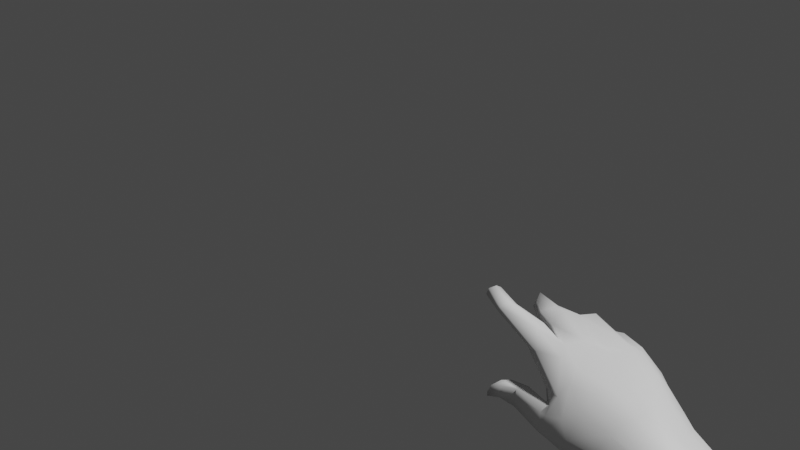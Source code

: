 # Source: hand_cast.blend  (saved by Blender 2.80.51; exported with 4.5.12 LTS)
import bpy
from mathutils import Matrix  # noqa: F401  (used for matrix-valued properties, if any)

bpy.ops.wm.read_factory_settings(use_empty=True)
scene = bpy.context.scene
scene.name = 'Scene'

# ---- collections
col_collection = bpy.data.collections.new('Collection'); scene.collection.children.link(col_collection)

# ---- materials (node trees are filled in below, after node groups)
mat_material = bpy.data.materials.new('Material')
mat_material.alpha_threshold = 0.0
mat_material.use_transparent_shadow = False
mat_material.roughness = 0.5
mat_material.line_color = (0.0, 0.0, 0.0, 1.0)

# ---- material node trees
mat_material.use_nodes = True; mat_material.node_tree.nodes.clear()
_N = mat_material.node_tree.nodes; _L = mat_material.node_tree.links
n0 = _N.new('ShaderNodeOutputMaterial'); n0.name = 'Material Output'; n0.location = (300, 300)
n1 = _N.new('ShaderNodeBsdfPrincipled'); n1.name = 'Principled BSDF'; n1.location = (10, 300)
n1.distribution = 'GGX'
n1.subsurface_method = 'BURLEY'
n1.inputs[3].default_value = 1.45
_L.new(n1.outputs[0], n0.inputs[0])
n0.is_active_output = True

# ---- world
world_world = bpy.data.worlds.new('World'); scene.world = world_world
world_world.use_nodes = True; world_world.node_tree.nodes.clear()
_N = world_world.node_tree.nodes; _L = world_world.node_tree.links
n0 = _N.new('ShaderNodeOutputWorld'); n0.name = 'World Output'; n0.location = (300, 300)
n1 = _N.new('ShaderNodeBackground'); n1.name = 'Background'; n1.location = (10, 300)
n1.inputs[0].default_value = (0.05088, 0.05088, 0.05088, 1.0)
_L.new(n1.outputs[0], n0.inputs[0])
n0.is_active_output = True
world_world.color = (0.05088, 0.05088, 0.05088)
world_world.use_sun_shadow = False
world_world.sun_shadow_jitter_overblur = 0.0

# ---- cameras
cam_camera = bpy.data.cameras.new('Camera')
cam_camera.clip_end = 100.0
cam_camera.lens = 38.6
cam_camera.ortho_scale = 7.314
cam_camera.lens_unit = 'FOV'
cam_camera.dof.focus_distance = 0.0
cam_camera.dof.aperture_fstop = 128.0

# ---- meshes
me_cube = bpy.data.meshes.new('Cube')
me_cube.from_pydata([(-0.3282, -0.6645, -0.8544), (-0.1963, -0.6192, 0.5904), (0.7025, -0.1915, 0.09836), (0.3966, -0.5269, -0.9223), (0.5892, -0.2457, -0.4797), (-0.7754, -0.392, -0.2757), (-0.5983, -0.5201, 0.1438), (-0.557, -0.5135, -0.8293), (0.5069, -0.3807, -0.6853), (-0.6376, -0.1041, -4.501), (-0.6468, -0.444, -0.5697), (0.6654, -0.112, -4.51), (-0.3351, -0.7094, -0.1147), (-0.4372, -0.1935, -4.876), (-0.3046, -0.6892, -0.5054), (-0.5338, -0.1397, -0.8098), (-0.4372, 0.6366, -4.584), (-0.281, -0.2378, -0.8144), (-0.2778, -0.06471, -0.5465), (-0.2853, -0.02904, -0.1805), (0.5371, 0.1004, -0.4351), (-0.2407, -0.3785, 0.5898), (-0.6375, 0.33, -4.349), (0.4264, -0.1137, -0.9007), (-0.5022, -0.3751, 0.4912), (-0.7786, -0.06998, -0.2633), (0.4866, -0.03589, -0.6728), (0.5848, 0.01059, 0.1352), (-0.6453, -0.1179, -0.5685), (0.6653, 0.3326, -4.354), (-0.2246, -0.6282, 0.9249), (-0.4961, -0.5874, 0.6884), (-0.3027, -0.4695, 0.9214), (-0.4817, -0.4699, 0.8995), (0.6771, -0.06011, 0.3285), (-0.1146, -0.5146, 0.9041), (0.5246, 0.1038, 0.302), (-0.08348, -0.3523, 0.8762), (0.5182, 0.1217, 0.4769), (-0.05727, -0.3649, 1.165), (0.4263, 0.1727, 0.4058), (-0.08325, -0.254, 1.058), (0.3314, 0.257, 0.5922), (-0.003585, -0.3177, 1.325), (0.2928, 0.2791, 0.546), (-0.04011, -0.2124, 1.201), (-0.3152, -0.5531, 1.328), (-0.529, -0.6331, 1.361), (-0.3686, -0.4437, 1.328), (-0.531, -0.5117, 1.376), (-0.3388, -0.5577, 1.61), (-0.4781, -0.59, 1.658), (-0.3679, -0.464, 1.528), (-0.529, -0.5096, 1.58), (-0.861, -0.2565, -0.02341), (-0.6912, -0.3946, 0.1489), (-0.8452, -0.04719, -0.0403), (-0.6483, -0.1075, 0.1825), (-0.8477, -0.06989, 0.5338), (-0.6892, -0.2069, 0.514), (-0.8146, 0.08519, 0.4409), (-0.6876, 0.02924, 0.5239), (-1.047, 0.05782, 0.808), (-0.8692, -0.07307, 0.7926), (-0.987, 0.171, 0.7429), (-0.8094, 0.04008, 0.7275), (-0.7173, -0.4932, -0.08196), (0.6706, -0.2562, -0.1707), (-0.2756, -0.6747, 0.2444), (0.5482, 0.04778, -0.116), (-0.5774, -0.06084, 0.04362), (-0.2775, -0.1216, 0.09658), (-0.7892, -0.3486, 0.08494), (-0.7253, -0.04675, 0.02734), (-0.8163, -0.1528, 0.5809), (-0.687, 0.03352, 0.4264), (-0.9849, -0.01729, 0.8224), (-0.9003, 0.1252, 0.7651), (0.02567, -0.717, -0.5472), (0.06496, -0.6976, -0.1701), (-0.05612, -0.71, -0.8869), (0.1552, -0.5529, 0.3778), (0.1554, -0.2256, -4.902), (0.0848, -0.07176, -0.5633), (0.1554, 0.6687, -4.587), (0.006937, -0.255, -0.8457), (0.06043, -0.1117, -0.2448), (0.201, -0.2435, 0.3685), (0.2765, -0.4307, 0.8585), (0.2425, -0.2644, 0.7881), (0.2938, -0.2052, 0.8956), (0.1814, -0.1071, 0.8423), (0.2089, -0.08831, 0.9278), (0.1398, -0.0001241, 0.866), (0.09382, -0.1552, 0.005279), (0.1739, -0.6546, 0.1944), (0.1958, -0.6521, -0.9123), (0.6018, -0.1425, -4.872), (0.6018, 0.5856, -4.616), (0.2691, -0.1835, -0.8952), (0.5401, -0.5069, 0.08355), (0.3176, -0.6411, -0.5785), (0.4277, -0.6251, -0.2516), (0.5368, -0.3932, 0.2478), (0.3405, -0.03148, -0.6358), (0.3518, 0.06092, -0.3319), (0.4517, -0.0848, 0.2369), (0.5665, -0.1908, 0.5793), (0.4424, -0.1327, 0.5037), (0.3903, -0.01442, 0.6263), (0.3022, 0.03988, 0.5446), (0.2361, 0.1389, 0.6862), (0.1901, 0.1491, 0.6004), (0.3473, 0.003872, -0.04887), (-0.6003, -0.1027, -4.844), (-0.3441, -0.6939, 0.442), (-0.3944, -0.6178, -0.8081), (-0.5301, -0.6419, -0.1369), (-0.4229, -0.5852, -0.4998), (-0.4064, -0.1023, -0.5165), (-0.3559, -0.2104, -0.7755), (-0.5705, 0.02471, -0.2111), (-0.3288, -0.3955, 0.4841), (-0.6003, 0.5458, -4.616), (-0.3375, -0.6463, 0.8832), (-0.3733, -0.462, 0.905), (-0.4179, -0.6547, 1.351), (-0.4589, -0.4763, 1.363), (-0.3871, -0.6008, 1.637), (-0.4554, -0.4816, 1.57), (-0.4112, -0.1145, 0.09482), (-0.4192, -0.6028, 0.1577), (-0.1197, -0.7241, -0.5393), (-0.1225, -0.7043, -0.1467), (0.00865, -0.6682, 0.4759), (-0.06382, -0.05197, -0.5586), (-0.101, -0.1225, -0.263), (0.01843, -0.3017, 0.4962), (0.08716, -0.5588, 0.9737), (0.09085, -0.2966, 0.8287), (0.1504, -0.3863, 1.117), (0.06293, -0.1657, 0.9021), (0.1149, -0.3104, 1.407), (0.02338, -0.1267, 1.111), (-0.06175, -0.1657, 0.01256), (-0.1726, -0.7105, -0.8863), (-0.143, -0.2256, -4.902), (-0.143, 0.6687, -4.587), (-0.116, -0.2635, -0.8385), (-0.02626, -0.6835, 0.2296), (0.1668, -0.7027, -0.5603), (0.253, -0.6768, -0.2025), (0.407, -0.5674, 0.3242), (0.2187, -0.03225, -0.593), (0.2039, -0.08318, -0.3112), (0.3428, -0.1828, 0.3133), (0.4691, -0.3757, 0.794), (0.3571, -0.1725, 0.6032), (0.4432, -0.1871, 0.9125), (0.286, -0.04194, 0.7041), (0.2949, 0.002556, 0.9074), (0.1581, 0.116, 0.7917), (0.2232, -0.1153, -0.02339), (0.06398, -0.7006, -0.8956), (0.4278, -0.1989, -4.892), (0.4278, 0.642, -4.596), (0.141, -0.2273, -0.8697), (0.3667, -0.5939, 0.1398), (0.3012, -0.5901, -0.922), (0.6825, -0.09144, -4.854), (0.6825, 0.5346, -4.634), (0.3477, -0.1466, -0.9041), (0.6087, -0.3804, -0.04604), (0.4122, -0.5121, -0.644), (0.5304, -0.4576, -0.3762), (0.6618, -0.3287, 0.1734), (0.4156, -0.03303, -0.6541), (0.4504, 0.07908, -0.3804), (0.54, -0.06884, 0.1926), (0.6804, -0.1664, 0.4833), (0.4765, 0.01001, 0.3844), (0.5688, -0.01713, 0.6017), (0.37, 0.1054, 0.4748), (0.3181, 0.1852, 0.7091), (0.2012, 0.2451, 0.6106), (0.445, 0.02246, -0.08546), (0.691, 0.2348, -4.794), (-0.2822, 0.3075, -4.863), (0.5256, -0.2035, -0.7113), (0.4372, -0.3287, -0.9512), (-0.6662, 0.2348, -4.78), (0.6956, -0.07076, 0.1203), (0.5835, -0.08773, -0.4905), (-0.5639, -0.3359, -0.8597), (-0.6682, -0.2851, -0.5958), (-0.612, -0.418, 0.291), (-0.2122, -0.4913, 0.6912), (-0.8383, -0.1952, -0.2871), (-0.5106, -0.5204, 0.8226), (-0.2253, -0.5356, 0.9532), (0.6215, 0.05669, 0.2929), (-0.1387, -0.4174, 0.903), (0.467, 0.2003, 0.4325), (-0.1089, -0.3034, 1.152), (0.297, 0.3284, 0.5743), (-0.05103, -0.2661, 1.318), (-0.5561, -0.5705, 1.342), (-0.3256, -0.5023, 1.404), (-0.5271, -0.5337, 1.64), (-0.3536, -0.4902, 1.593), (-0.6363, -0.3197, 0.2167), (-0.8872, -0.1562, -0.02859), (-0.7117, -0.05668, 0.5671), (-0.9032, 0.032, 0.4781), (-0.8311, -0.02178, 0.7735), (-1.063, 0.1312, 0.7886), (-0.928, 0.0399, 0.8376), (0.6306, -0.0955, -0.1738), (0.1729, -0.02125, 0.9035), (0.1186, 0.3075, -4.863), (0.1895, 0.1841, 0.6873), (0.4902, 0.3075, -4.863), (-0.4195, -0.5239, 1.661), (-0.5581, 0.3075, -4.863), (-0.07162, 0.3075, -4.863), (0.1227, -0.1906, 1.242), (0.3093, 0.3075, -4.863), (0.2192, 0.104, 0.8784), (0.2361, 0.283, 0.6795), (0.6394, 0.3075, -4.863), (-0.6963, -0.3575, 0.1834), (-0.6585, -0.09004, 0.2103), (-0.8682, -0.2259, 0.07329), (-0.8653, -0.02994, 0.04462), (-0.7401, -0.03581, 0.07769), (-0.8012, -0.3147, 0.1599), (-0.9034, -0.1312, 0.06513), (-0.656, -0.2668, 0.2438), (-0.8947, 0.1439, 0.6557), (-0.9435, 0.01775, 0.7257), (-0.7411, 0.03303, 0.6721), (-0.7725, -0.1074, 0.7164), (-0.907, -0.0664, 0.7358), (-0.7998, 0.09834, 0.6727), (-0.7629, -0.03808, 0.717), (-0.9661, 0.09458, 0.6852)], [], [(135, 18, 19, 136), (131, 115, 6, 66), (148, 147, 16, 17), (149, 134, 1, 68), (132, 133, 12, 14), (145, 132, 14, 0), (145, 0, 13, 146), (118, 117, 5, 10), (116, 118, 10, 7), (116, 7, 9, 114), (119, 28, 25, 121), (144, 71, 21, 137), (148, 17, 18, 135), (130, 70, 24, 122), (120, 15, 28, 119), (120, 123, 22, 15), (229, 170, 29, 186), (189, 23, 26, 188), (186, 29, 23, 189), (223, 123, 16, 187), (217, 69, 27, 191), (194, 28, 15, 193), (188, 26, 20, 192), (195, 198, 33, 24), (197, 25, 28, 194), (197, 211, 56, 25), (191, 200, 34, 2), (193, 15, 22, 190), (196, 199, 30, 1), (115, 124, 31, 6), (122, 125, 32, 21), (198, 206, 49, 33), (200, 202, 38, 34), (134, 138, 35, 1), (196, 201, 37, 21), (178, 180, 36, 27), (140, 142, 43, 39), (138, 140, 39, 35), (201, 203, 41, 37), (180, 182, 40, 36), (225, 143, 45, 205), (203, 205, 45, 41), (182, 184, 44, 40), (202, 204, 42, 38), (126, 128, 51, 47), (124, 126, 47, 31), (199, 207, 46, 30), (125, 127, 48, 32), (222, 209, 52, 129), (207, 209, 50, 46), (127, 129, 52, 48), (206, 208, 53, 49), (237, 212, 59, 230), (195, 210, 55, 6), (66, 72, 54, 5), (70, 73, 57, 24), (245, 215, 64, 238), (235, 74, 58, 232), (236, 213, 60, 233), (234, 75, 61, 231), (216, 77, 64, 215), (243, 77, 65, 240), (244, 214, 63, 241), (242, 76, 62, 239), (241, 63, 76, 242), (238, 64, 77, 243), (214, 65, 77, 216), (233, 60, 75, 234), (230, 59, 74, 235), (25, 56, 73, 70), (6, 55, 72, 66), (192, 20, 69, 217), (121, 25, 70, 130), (136, 19, 71, 144), (133, 149, 68, 12), (117, 131, 66, 5), (151, 167, 95, 79), (154, 86, 94, 162), (141, 143, 93, 91), (227, 161, 93, 218), (139, 141, 91, 89), (156, 158, 90, 88), (158, 160, 92, 90), (137, 139, 89, 87), (152, 156, 88, 81), (224, 147, 84, 219), (166, 85, 83, 153), (162, 94, 87, 155), (163, 80, 82, 164), (163, 150, 78, 80), (150, 151, 79, 78), (167, 152, 81, 95), (166, 165, 84, 85), (153, 83, 86, 154), (176, 104, 105, 177), (171, 170, 98, 99), (172, 175, 103, 100), (173, 174, 102, 101), (168, 173, 101, 96), (168, 96, 97, 169), (185, 113, 106, 178), (171, 99, 104, 176), (175, 179, 107, 103), (181, 183, 111, 109), (179, 181, 109, 107), (228, 184, 112, 220), (177, 105, 113, 185), (174, 172, 100, 102), (159, 161, 112, 110), (157, 159, 110, 108), (155, 157, 108, 106), (226, 165, 98, 221), (12, 68, 131, 117), (19, 121, 130, 71), (49, 53, 129, 127), (208, 222, 129, 53), (33, 49, 127, 125), (30, 46, 126, 124), (46, 50, 128, 126), (24, 33, 125, 122), (1, 30, 124, 115), (190, 22, 123, 223), (17, 16, 123, 120), (17, 120, 119, 18), (71, 130, 122, 21), (18, 119, 121, 19), (0, 116, 114, 13), (0, 14, 118, 116), (14, 12, 117, 118), (68, 1, 115, 131), (187, 16, 147, 224), (21, 37, 139, 137), (37, 41, 141, 139), (41, 45, 143, 141), (79, 95, 149, 133), (86, 136, 144, 94), (218, 93, 143, 225), (88, 90, 140, 138), (90, 92, 142, 140), (81, 88, 138, 134), (85, 148, 135, 83), (94, 144, 137, 87), (80, 145, 146, 82), (80, 78, 132, 145), (78, 79, 133, 132), (95, 81, 134, 149), (85, 84, 147, 148), (83, 135, 136, 86), (219, 84, 165, 226), (87, 89, 157, 155), (89, 91, 159, 157), (91, 93, 161, 159), (104, 153, 154, 105), (99, 98, 165, 166), (100, 103, 152, 167), (101, 102, 151, 150), (96, 101, 150, 163), (96, 163, 164, 97), (113, 162, 155, 106), (99, 166, 153, 104), (103, 107, 156, 152), (109, 111, 160, 158), (107, 109, 158, 156), (220, 112, 161, 227), (105, 154, 162, 113), (102, 100, 167, 151), (4, 67, 172, 174), (20, 177, 185, 69), (204, 44, 184, 228), (34, 38, 181, 179), (38, 42, 183, 181), (2, 34, 179, 175), (23, 171, 176, 26), (69, 185, 178, 27), (3, 168, 169, 11), (3, 8, 173, 168), (8, 4, 174, 173), (67, 2, 175, 172), (23, 29, 170, 171), (26, 176, 177, 20), (110, 112, 184, 182), (108, 110, 182, 180), (106, 108, 180, 178), (221, 98, 170, 229), (97, 221, 229, 169), (42, 204, 228, 183), (111, 220, 227, 160), (82, 219, 226, 164), (92, 218, 225, 142), (13, 187, 224, 146), (9, 190, 223, 114), (51, 128, 222, 208), (164, 226, 221, 97), (183, 228, 220, 111), (146, 224, 219, 82), (160, 227, 218, 92), (4, 192, 217, 67), (63, 214, 216, 76), (240, 65, 214, 244), (76, 216, 215, 62), (232, 58, 213, 236), (239, 62, 215, 245), (24, 57, 210, 195), (231, 61, 212, 237), (47, 51, 208, 206), (48, 52, 209, 207), (128, 50, 209, 222), (32, 48, 207, 199), (40, 44, 204, 202), (39, 43, 205, 203), (142, 225, 205, 43), (35, 39, 203, 201), (1, 35, 201, 196), (36, 40, 202, 200), (31, 47, 206, 198), (21, 32, 199, 196), (7, 193, 190, 9), (27, 36, 200, 191), (5, 54, 211, 197), (5, 197, 194, 10), (6, 31, 198, 195), (8, 188, 192, 4), (10, 194, 193, 7), (67, 217, 191, 2), (114, 223, 187, 13), (11, 186, 189, 3), (3, 189, 188, 8), (169, 229, 186, 11), (57, 231, 237, 210), (54, 232, 236, 211), (55, 230, 235, 72), (56, 233, 234, 73), (73, 234, 231, 57), (211, 236, 233, 56), (72, 235, 232, 54), (210, 237, 230, 55), (58, 239, 245, 213), (61, 240, 244, 212), (60, 238, 243, 75), (59, 241, 242, 74), (74, 242, 239, 58), (212, 244, 241, 59), (75, 243, 240, 61), (213, 245, 238, 60)])
me_cube.polygons.foreach_set('use_smooth', [True] * 244)
_uv = me_cube.uv_layers.new(name='UVMap')
_uv.uv.foreach_set('vector', [0.2191, 0.2743, 0.2191, 0.3034, 0.2856, 0.3034, 0.2856, 0.2743, 0.3482, 0.3488, 0.4109, 0.3488, 0.4109, 0.3942, 0.3482, 0.3942, 0.1609, 0.2743, 0.1609, 0.2743, 0.1609, 0.3034, 0.1609, 0.3034, 0.3482, 0.2743, 0.4109, 0.2743, 0.4109, 0.3034, 0.3482, 0.3034, 0.2191, 0.2743, 0.2856, 0.2743, 0.2856, 0.3034, 0.2191, 0.3034, 0.1609, 0.2743, 0.2191, 0.2743, 0.2191, 0.3034, 0.1609, 0.3034, 0.1609, 0.2743, 0.1609, 0.3034, 0.1609, 0.3034, 0.1609, 0.2743, 0.2191, 0.3488, 0.2856, 0.3488, 0.2856, 0.3942, 0.2191, 0.3942, 0.1609, 0.3488, 0.2191, 0.3488, 0.2191, 0.3942, 0.1609, 0.3942, 0.1609, 0.3488, 0.1609, 0.3942, 0.1609, 0.3942, 0.1609, 0.3488, 0.2191, 0.3488, 0.2191, 0.3942, 0.2856, 0.3942, 0.2856, 0.3488, 0.3482, 0.2743, 0.3482, 0.3034, 0.4109, 0.3034, 0.4109, 0.2743, 0.1609, 0.2743, 0.1609, 0.3034, 0.2191, 0.3034, 0.2191, 0.2743, 0.3482, 0.3488, 0.3482, 0.3942, 0.4109, 0.3942, 0.4109, 0.3488, 0.1609, 0.3488, 0.1609, 0.3942, 0.2191, 0.3942, 0.2191, 0.3488, 0.1609, 0.3488, 0.1609, 0.3488, 0.1609, 0.3942, 0.1609, 0.3942, 0.1609, 0.1655, 0.1609, 0.1655, 0.1609, 0.1442, 0.1609, 0.1442, 0.1609, 0.1442, 0.1609, 0.1442, 0.2191, 0.1442, 0.2191, 0.1442, 0.1609, 0.1442, 0.1609, 0.1442, 0.1609, 0.1442, 0.1609, 0.1442, 0.1609, 0.3488, 0.1609, 0.3488, 0.1609, 0.3034, 0.1609, 0.3034, 0.3482, 0.1442, 0.3482, 0.1442, 0.4109, 0.1442, 0.4109, 0.1442, 0.2191, 0.3942, 0.2191, 0.3942, 0.1609, 0.3942, 0.1609, 0.3942, 0.2191, 0.1442, 0.2191, 0.1442, 0.2856, 0.1442, 0.2856, 0.1442, 0.4109, 0.3942, 0.4109, 0.3942, 0.4109, 0.3942, 0.4109, 0.3942, 0.2856, 0.3942, 0.2856, 0.3942, 0.2191, 0.3942, 0.2191, 0.3942, 0.2856, 0.3942, 0.2856, 0.3942, 0.2856, 0.3942, 0.2856, 0.3942, 0.4109, 0.1442, 0.4109, 0.1442, 0.4109, 0.1442, 0.4109, 0.1442, 0.1609, 0.3942, 0.1609, 0.3942, 0.1609, 0.3942, 0.1609, 0.3942, 0.4109, 0.3034, 0.4109, 0.3034, 0.4109, 0.3034, 0.4109, 0.3034, 0.4109, 0.3488, 0.4109, 0.3488, 0.4109, 0.3942, 0.4109, 0.3942, 0.4109, 0.3488, 0.4109, 0.3488, 0.4109, 0.3034, 0.4109, 0.3034, 0.4109, 0.3942, 0.4109, 0.3942, 0.4109, 0.3942, 0.4109, 0.3942, 0.4109, 0.1442, 0.4109, 0.1442, 0.4109, 0.1442, 0.4109, 0.1442, 0.4109, 0.2743, 0.4109, 0.2743, 0.4109, 0.3034, 0.4109, 0.3034, 0.4109, 0.3034, 0.4109, 0.3034, 0.4109, 0.3034, 0.4109, 0.3034, 0.4109, 0.1655, 0.4109, 0.1655, 0.4109, 0.1442, 0.4109, 0.1442, 0.4109, 0.2743, 0.4109, 0.2743, 0.4109, 0.3034, 0.4109, 0.3034, 0.4109, 0.2743, 0.4109, 0.2743, 0.4109, 0.3034, 0.4109, 0.3034, 0.4109, 0.3034, 0.4109, 0.3034, 0.4109, 0.3034, 0.4109, 0.3034, 0.4109, 0.1655, 0.4109, 0.1655, 0.4109, 0.1442, 0.4109, 0.1442, 0.4109, 0.2743, 0.4109, 0.2743, 0.4109, 0.3034, 0.4109, 0.3034, 0.4109, 0.3034, 0.4109, 0.3034, 0.4109, 0.3034, 0.4109, 0.3034, 0.4109, 0.1655, 0.4109, 0.1655, 0.4109, 0.1442, 0.4109, 0.1442, 0.4109, 0.1442, 0.4109, 0.1442, 0.4109, 0.1442, 0.4109, 0.1442, 0.4109, 0.3488, 0.4109, 0.3488, 0.4109, 0.3942, 0.4109, 0.3942, 0.4109, 0.3488, 0.4109, 0.3488, 0.4109, 0.3942, 0.4109, 0.3942, 0.4109, 0.3034, 0.4109, 0.3034, 0.4109, 0.3034, 0.4109, 0.3034, 0.4109, 0.3488, 0.4109, 0.3488, 0.4109, 0.3034, 0.4109, 0.3034, 0.4109, 0.3488, 0.4109, 0.3034, 0.4109, 0.3034, 0.4109, 0.3488, 0.4109, 0.3034, 0.4109, 0.3034, 0.4109, 0.3034, 0.4109, 0.3034, 0.4109, 0.3488, 0.4109, 0.3488, 0.4109, 0.3034, 0.4109, 0.3034, 0.4109, 0.3942, 0.4109, 0.3942, 0.4109, 0.3942, 0.4109, 0.3942, 0.4109, 0.3942, 0.4109, 0.3942, 0.4109, 0.3942, 0.4109, 0.3942, 0.4109, 0.3942, 0.4109, 0.3942, 0.4109, 0.3942, 0.4109, 0.3942, 0.3482, 0.3942, 0.3482, 0.3942, 0.2856, 0.3942, 0.2856, 0.3942, 0.3482, 0.3942, 0.3482, 0.3942, 0.4109, 0.3942, 0.4109, 0.3942, 0.2856, 0.3942, 0.2856, 0.3942, 0.2856, 0.3942, 0.2856, 0.3942, 0.3482, 0.3942, 0.3482, 0.3942, 0.2856, 0.3942, 0.2856, 0.3942, 0.2856, 0.3942, 0.2856, 0.3942, 0.2856, 0.3942, 0.2856, 0.3942, 0.3482, 0.3942, 0.3482, 0.3942, 0.4109, 0.3942, 0.4109, 0.3942, 0.3482, 0.3942, 0.3482, 0.3942, 0.2856, 0.3942, 0.2856, 0.3942, 0.3482, 0.3942, 0.3482, 0.3942, 0.4109, 0.3942, 0.4109, 0.3942, 0.4109, 0.3942, 0.4109, 0.3942, 0.4109, 0.3942, 0.4109, 0.3942, 0.3482, 0.3942, 0.3482, 0.3942, 0.2856, 0.3942, 0.2856, 0.3942, 0.4109, 0.3942, 0.4109, 0.3942, 0.3482, 0.3942, 0.3482, 0.3942, 0.2856, 0.3942, 0.2856, 0.3942, 0.3482, 0.3942, 0.3482, 0.3942, 0.4109, 0.3942, 0.4109, 0.3942, 0.3482, 0.3942, 0.3482, 0.3942, 0.2856, 0.3942, 0.2856, 0.3942, 0.3482, 0.3942, 0.3482, 0.3942, 0.4109, 0.3942, 0.4109, 0.3942, 0.3482, 0.3942, 0.3482, 0.3942, 0.2856, 0.3942, 0.2856, 0.3942, 0.3482, 0.3942, 0.3482, 0.3942, 0.4109, 0.3942, 0.4109, 0.3942, 0.3482, 0.3942, 0.3482, 0.3942, 0.2856, 0.1442, 0.2856, 0.1442, 0.3482, 0.1442, 0.3482, 0.1442, 0.2856, 0.3488, 0.2856, 0.3942, 0.3482, 0.3942, 0.3482, 0.3488, 0.2856, 0.2743, 0.2856, 0.3034, 0.3482, 0.3034, 0.3482, 0.2743, 0.2856, 0.2743, 0.3482, 0.2743, 0.3482, 0.3034, 0.2856, 0.3034, 0.2856, 0.3488, 0.3482, 0.3488, 0.3482, 0.3942, 0.2856, 0.3942, 0.2856, 0.216, 0.3482, 0.216, 0.3482, 0.2452, 0.2856, 0.2452, 0.2856, 0.216, 0.2856, 0.2452, 0.3482, 0.2452, 0.3482, 0.216, 0.4109, 0.2743, 0.4109, 0.2743, 0.4109, 0.2452, 0.4109, 0.2452, 0.4109, 0.216, 0.4109, 0.216, 0.4109, 0.2452, 0.4109, 0.2452, 0.4109, 0.2743, 0.4109, 0.2743, 0.4109, 0.2452, 0.4109, 0.2452, 0.4109, 0.216, 0.4109, 0.216, 0.4109, 0.2452, 0.4109, 0.2452, 0.4109, 0.216, 0.4109, 0.216, 0.4109, 0.2452, 0.4109, 0.2452, 0.4109, 0.2743, 0.4109, 0.2743, 0.4109, 0.2452, 0.4109, 0.2452, 0.4109, 0.216, 0.4109, 0.216, 0.4109, 0.2452, 0.4109, 0.2452, 0.1609, 0.2743, 0.1609, 0.2743, 0.1609, 0.2452, 0.1609, 0.2452, 0.1609, 0.216, 0.1609, 0.2452, 0.2191, 0.2452, 0.2191, 0.216, 0.3482, 0.216, 0.3482, 0.2452, 0.4109, 0.2452, 0.4109, 0.216, 0.1609, 0.216, 0.1609, 0.2452, 0.1609, 0.2452, 0.1609, 0.216, 0.1609, 0.216, 0.2191, 0.216, 0.2191, 0.2452, 0.1609, 0.2452, 0.2191, 0.216, 0.2856, 0.216, 0.2856, 0.2452, 0.2191, 0.2452, 0.3482, 0.216, 0.4109, 0.216, 0.4109, 0.2452, 0.3482, 0.2452, 0.1609, 0.216, 0.1609, 0.216, 0.1609, 0.2452, 0.1609, 0.2452, 0.2191, 0.216, 0.2191, 0.2452, 0.2856, 0.2452, 0.2856, 0.216, 0.2191, 0.1655, 0.2191, 0.1868, 0.2856, 0.1868, 0.2856, 0.1655, 0.1609, 0.1655, 0.1609, 0.1655, 0.1609, 0.1868, 0.1609, 0.1868, 0.3482, 0.1655, 0.4109, 0.1655, 0.4109, 0.1868, 0.3482, 0.1868, 0.2191, 0.1655, 0.2856, 0.1655, 0.2856, 0.1868, 0.2191, 0.1868, 0.1609, 0.1655, 0.2191, 0.1655, 0.2191, 0.1868, 0.1609, 0.1868, 0.1609, 0.1655, 0.1609, 0.1868, 0.1609, 0.1868, 0.1609, 0.1655, 0.3482, 0.1655, 0.3482, 0.1868, 0.4109, 0.1868, 0.4109, 0.1655, 0.1609, 0.1655, 0.1609, 0.1868, 0.2191, 0.1868, 0.2191, 0.1655, 0.4109, 0.1655, 0.4109, 0.1655, 0.4109, 0.1868, 0.4109, 0.1868, 0.4109, 0.1655, 0.4109, 0.1655, 0.4109, 0.1868, 0.4109, 0.1868, 0.4109, 0.1655, 0.4109, 0.1655, 0.4109, 0.1868, 0.4109, 0.1868, 0.4109, 0.1655, 0.4109, 0.1655, 0.4109, 0.1868, 0.4109, 0.1868, 0.2856, 0.1655, 0.2856, 0.1868, 0.3482, 0.1868, 0.3482, 0.1655, 0.2856, 0.1655, 0.3482, 0.1655, 0.3482, 0.1868, 0.2856, 0.1868, 0.4109, 0.216, 0.4109, 0.216, 0.4109, 0.1868, 0.4109, 0.1868, 0.4109, 0.216, 0.4109, 0.216, 0.4109, 0.1868, 0.4109, 0.1868, 0.4109, 0.216, 0.4109, 0.216, 0.4109, 0.1868, 0.4109, 0.1868, 0.1609, 0.216, 0.1609, 0.216, 0.1609, 0.1868, 0.1609, 0.1868, 0.2856, 0.3034, 0.3482, 0.3034, 0.3482, 0.3488, 0.2856, 0.3488, 0.2856, 0.3034, 0.2856, 0.3488, 0.3482, 0.3488, 0.3482, 0.3034, 0.4109, 0.3942, 0.4109, 0.3942, 0.4109, 0.3488, 0.4109, 0.3488, 0.4109, 0.3942, 0.4109, 0.3488, 0.4109, 0.3488, 0.4109, 0.3942, 0.4109, 0.3942, 0.4109, 0.3942, 0.4109, 0.3488, 0.4109, 0.3488, 0.4109, 0.3034, 0.4109, 0.3034, 0.4109, 0.3488, 0.4109, 0.3488, 0.4109, 0.3034, 0.4109, 0.3034, 0.4109, 0.3488, 0.4109, 0.3488, 0.4109, 0.3942, 0.4109, 0.3942, 0.4109, 0.3488, 0.4109, 0.3488, 0.4109, 0.3034, 0.4109, 0.3034, 0.4109, 0.3488, 0.4109, 0.3488, 0.1609, 0.3942, 0.1609, 0.3942, 0.1609, 0.3488, 0.1609, 0.3488, 0.1609, 0.3034, 0.1609, 0.3034, 0.1609, 0.3488, 0.1609, 0.3488, 0.1609, 0.3034, 0.1609, 0.3488, 0.2191, 0.3488, 0.2191, 0.3034, 0.3482, 0.3034, 0.3482, 0.3488, 0.4109, 0.3488, 0.4109, 0.3034, 0.2191, 0.3034, 0.2191, 0.3488, 0.2856, 0.3488, 0.2856, 0.3034, 0.1609, 0.3034, 0.1609, 0.3488, 0.1609, 0.3488, 0.1609, 0.3034, 0.1609, 0.3034, 0.2191, 0.3034, 0.2191, 0.3488, 0.1609, 0.3488, 0.2191, 0.3034, 0.2856, 0.3034, 0.2856, 0.3488, 0.2191, 0.3488, 0.3482, 0.3034, 0.4109, 0.3034, 0.4109, 0.3488, 0.3482, 0.3488, 0.1609, 0.3034, 0.1609, 0.3034, 0.1609, 0.2743, 0.1609, 0.2743, 0.4109, 0.3034, 0.4109, 0.3034, 0.4109, 0.2743, 0.4109, 0.2743, 0.4109, 0.3034, 0.4109, 0.3034, 0.4109, 0.2743, 0.4109, 0.2743, 0.4109, 0.3034, 0.4109, 0.3034, 0.4109, 0.2743, 0.4109, 0.2743, 0.2856, 0.2452, 0.3482, 0.2452, 0.3482, 0.2743, 0.2856, 0.2743, 0.2856, 0.2452, 0.2856, 0.2743, 0.3482, 0.2743, 0.3482, 0.2452, 0.4109, 0.2452, 0.4109, 0.2452, 0.4109, 0.2743, 0.4109, 0.2743, 0.4109, 0.2452, 0.4109, 0.2452, 0.4109, 0.2743, 0.4109, 0.2743, 0.4109, 0.2452, 0.4109, 0.2452, 0.4109, 0.2743, 0.4109, 0.2743, 0.4109, 0.2452, 0.4109, 0.2452, 0.4109, 0.2743, 0.4109, 0.2743, 0.1609, 0.2452, 0.1609, 0.2743, 0.2191, 0.2743, 0.2191, 0.2452, 0.3482, 0.2452, 0.3482, 0.2743, 0.4109, 0.2743, 0.4109, 0.2452, 0.1609, 0.2452, 0.1609, 0.2743, 0.1609, 0.2743, 0.1609, 0.2452, 0.1609, 0.2452, 0.2191, 0.2452, 0.2191, 0.2743, 0.1609, 0.2743, 0.2191, 0.2452, 0.2856, 0.2452, 0.2856, 0.2743, 0.2191, 0.2743, 0.3482, 0.2452, 0.4109, 0.2452, 0.4109, 0.2743, 0.3482, 0.2743, 0.1609, 0.2452, 0.1609, 0.2452, 0.1609, 0.2743, 0.1609, 0.2743, 0.2191, 0.2452, 0.2191, 0.2743, 0.2856, 0.2743, 0.2856, 0.2452, 0.1609, 0.2452, 0.1609, 0.2452, 0.1609, 0.216, 0.1609, 0.216, 0.4109, 0.2452, 0.4109, 0.2452, 0.4109, 0.216, 0.4109, 0.216, 0.4109, 0.2452, 0.4109, 0.2452, 0.4109, 0.216, 0.4109, 0.216, 0.4109, 0.2452, 0.4109, 0.2452, 0.4109, 0.216, 0.4109, 0.216, 0.2191, 0.1868, 0.2191, 0.216, 0.2856, 0.216, 0.2856, 0.1868, 0.1609, 0.1868, 0.1609, 0.1868, 0.1609, 0.216, 0.1609, 0.216, 0.3482, 0.1868, 0.4109, 0.1868, 0.4109, 0.216, 0.3482, 0.216, 0.2191, 0.1868, 0.2856, 0.1868, 0.2856, 0.216, 0.2191, 0.216, 0.1609, 0.1868, 0.2191, 0.1868, 0.2191, 0.216, 0.1609, 0.216, 0.1609, 0.1868, 0.1609, 0.216, 0.1609, 0.216, 0.1609, 0.1868, 0.3482, 0.1868, 0.3482, 0.216, 0.4109, 0.216, 0.4109, 0.1868, 0.1609, 0.1868, 0.1609, 0.216, 0.2191, 0.216, 0.2191, 0.1868, 0.4109, 0.1868, 0.4109, 0.1868, 0.4109, 0.216, 0.4109, 0.216, 0.4109, 0.1868, 0.4109, 0.1868, 0.4109, 0.216, 0.4109, 0.216, 0.4109, 0.1868, 0.4109, 0.1868, 0.4109, 0.216, 0.4109, 0.216, 0.4109, 0.1868, 0.4109, 0.1868, 0.4109, 0.216, 0.4109, 0.216, 0.2856, 0.1868, 0.2856, 0.216, 0.3482, 0.216, 0.3482, 0.1868, 0.2856, 0.1868, 0.3482, 0.1868, 0.3482, 0.216, 0.2856, 0.216, 0.2856, 0.1442, 0.3482, 0.1442, 0.3482, 0.1655, 0.2856, 0.1655, 0.2856, 0.1442, 0.2856, 0.1655, 0.3482, 0.1655, 0.3482, 0.1442, 0.4109, 0.1442, 0.4109, 0.1442, 0.4109, 0.1655, 0.4109, 0.1655, 0.4109, 0.1442, 0.4109, 0.1442, 0.4109, 0.1655, 0.4109, 0.1655, 0.4109, 0.1442, 0.4109, 0.1442, 0.4109, 0.1655, 0.4109, 0.1655, 0.4109, 0.1442, 0.4109, 0.1442, 0.4109, 0.1655, 0.4109, 0.1655, 0.1609, 0.1442, 0.1609, 0.1655, 0.2191, 0.1655, 0.2191, 0.1442, 0.3482, 0.1442, 0.3482, 0.1655, 0.4109, 0.1655, 0.4109, 0.1442, 0.1609, 0.1442, 0.1609, 0.1655, 0.1609, 0.1655, 0.1609, 0.1442, 0.1609, 0.1442, 0.2191, 0.1442, 0.2191, 0.1655, 0.1609, 0.1655, 0.2191, 0.1442, 0.2856, 0.1442, 0.2856, 0.1655, 0.2191, 0.1655, 0.3482, 0.1442, 0.4109, 0.1442, 0.4109, 0.1655, 0.3482, 0.1655, 0.1609, 0.1442, 0.1609, 0.1442, 0.1609, 0.1655, 0.1609, 0.1655, 0.2191, 0.1442, 0.2191, 0.1655, 0.2856, 0.1655, 0.2856, 0.1442, 0.4109, 0.1868, 0.4109, 0.1868, 0.4109, 0.1655, 0.4109, 0.1655, 0.4109, 0.1868, 0.4109, 0.1868, 0.4109, 0.1655, 0.4109, 0.1655, 0.4109, 0.1868, 0.4109, 0.1868, 0.4109, 0.1655, 0.4109, 0.1655, 0.1609, 0.1868, 0.1609, 0.1868, 0.1609, 0.1655, 0.1609, 0.1655, 0.1609, 0.1868, 0.1609, 0.1868, 0.1609, 0.1655, 0.1609, 0.1655, 0.4109, 0.1442, 0.4109, 0.1442, 0.4109, 0.1655, 0.4109, 0.1655, 0.4109, 0.1868, 0.4109, 0.1868, 0.4109, 0.216, 0.4109, 0.216, 0.1609, 0.2452, 0.1609, 0.2452, 0.1609, 0.216, 0.1609, 0.216, 0.4109, 0.2452, 0.4109, 0.2452, 0.4109, 0.2743, 0.4109, 0.2743, 0.1609, 0.3034, 0.1609, 0.3034, 0.1609, 0.2743, 0.1609, 0.2743, 0.1609, 0.3942, 0.1609, 0.3942, 0.1609, 0.3488, 0.1609, 0.3488, 0.4109, 0.3942, 0.4109, 0.3488, 0.4109, 0.3488, 0.4109, 0.3942, 0.1609, 0.216, 0.1609, 0.216, 0.1609, 0.1868, 0.1609, 0.1868, 0.4109, 0.1655, 0.4109, 0.1655, 0.4109, 0.1868, 0.4109, 0.1868, 0.1609, 0.2743, 0.1609, 0.2743, 0.1609, 0.2452, 0.1609, 0.2452, 0.4109, 0.216, 0.4109, 0.216, 0.4109, 0.2452, 0.4109, 0.2452, 0.2856, 0.1442, 0.2856, 0.1442, 0.3482, 0.1442, 0.3482, 0.1442, 0.4109, 0.3942, 0.4109, 0.3942, 0.3482, 0.3942, 0.3482, 0.3942, 0.4109, 0.3942, 0.4109, 0.3942, 0.4109, 0.3942, 0.4109, 0.3942, 0.3482, 0.3942, 0.3482, 0.3942, 0.2856, 0.3942, 0.2856, 0.3942, 0.2856, 0.3942, 0.2856, 0.3942, 0.2856, 0.3942, 0.2856, 0.3942, 0.2856, 0.3942, 0.2856, 0.3942, 0.2856, 0.3942, 0.2856, 0.3942, 0.4109, 0.3942, 0.4109, 0.3942, 0.4109, 0.3942, 0.4109, 0.3942, 0.4109, 0.3942, 0.4109, 0.3942, 0.4109, 0.3942, 0.4109, 0.3942, 0.4109, 0.3942, 0.4109, 0.3942, 0.4109, 0.3942, 0.4109, 0.3942, 0.4109, 0.3034, 0.4109, 0.3034, 0.4109, 0.3034, 0.4109, 0.3034, 0.4109, 0.3488, 0.4109, 0.3034, 0.4109, 0.3034, 0.4109, 0.3488, 0.4109, 0.3034, 0.4109, 0.3034, 0.4109, 0.3034, 0.4109, 0.3034, 0.4109, 0.1442, 0.4109, 0.1442, 0.4109, 0.1442, 0.4109, 0.1442, 0.4109, 0.3034, 0.4109, 0.3034, 0.4109, 0.3034, 0.4109, 0.3034, 0.4109, 0.2743, 0.4109, 0.2743, 0.4109, 0.3034, 0.4109, 0.3034, 0.4109, 0.3034, 0.4109, 0.3034, 0.4109, 0.3034, 0.4109, 0.3034, 0.4109, 0.3034, 0.4109, 0.3034, 0.4109, 0.3034, 0.4109, 0.3034, 0.4109, 0.1442, 0.4109, 0.1442, 0.4109, 0.1442, 0.4109, 0.1442, 0.4109, 0.3942, 0.4109, 0.3942, 0.4109, 0.3942, 0.4109, 0.3942, 0.4109, 0.3034, 0.4109, 0.3034, 0.4109, 0.3034, 0.4109, 0.3034, 0.1609, 0.3942, 0.1609, 0.3942, 0.1609, 0.3942, 0.1609, 0.3942, 0.4109, 0.1442, 0.4109, 0.1442, 0.4109, 0.1442, 0.4109, 0.1442, 0.2856, 0.3942, 0.2856, 0.3942, 0.2856, 0.3942, 0.2856, 0.3942, 0.2856, 0.3942, 0.2856, 0.3942, 0.2191, 0.3942, 0.2191, 0.3942, 0.4109, 0.3942, 0.4109, 0.3942, 0.4109, 0.3942, 0.4109, 0.3942, 0.2191, 0.1442, 0.2191, 0.1442, 0.2856, 0.1442, 0.2856, 0.1442, 0.2191, 0.3942, 0.2191, 0.3942, 0.1609, 0.3942, 0.1609, 0.3942, 0.3482, 0.1442, 0.3482, 0.1442, 0.4109, 0.1442, 0.4109, 0.1442, 0.1609, 0.3488, 0.1609, 0.3488, 0.1609, 0.3034, 0.1609, 0.3034, 0.1609, 0.1442, 0.1609, 0.1442, 0.1609, 0.1442, 0.1609, 0.1442, 0.1609, 0.1442, 0.1609, 0.1442, 0.2191, 0.1442, 0.2191, 0.1442, 0.1609, 0.1655, 0.1609, 0.1655, 0.1609, 0.1442, 0.1609, 0.1442, 0.4109, 0.3942, 0.4109, 0.3942, 0.4109, 0.3942, 0.4109, 0.3942, 0.2856, 0.3942, 0.2856, 0.3942, 0.2856, 0.3942, 0.2856, 0.3942, 0.4109, 0.3942, 0.4109, 0.3942, 0.3482, 0.3942, 0.3482, 0.3942, 0.2856, 0.3942, 0.2856, 0.3942, 0.3482, 0.3942, 0.3482, 0.3942, 0.3482, 0.3942, 0.3482, 0.3942, 0.4109, 0.3942, 0.4109, 0.3942, 0.2856, 0.3942, 0.2856, 0.3942, 0.2856, 0.3942, 0.2856, 0.3942, 0.3482, 0.3942, 0.3482, 0.3942, 0.2856, 0.3942, 0.2856, 0.3942, 0.4109, 0.3942, 0.4109, 0.3942, 0.4109, 0.3942, 0.4109, 0.3942, 0.2856, 0.3942, 0.2856, 0.3942, 0.2856, 0.3942, 0.2856, 0.3942, 0.4109, 0.3942, 0.4109, 0.3942, 0.4109, 0.3942, 0.4109, 0.3942, 0.2856, 0.3942, 0.2856, 0.3942, 0.3482, 0.3942, 0.3482, 0.3942, 0.4109, 0.3942, 0.4109, 0.3942, 0.3482, 0.3942, 0.3482, 0.3942, 0.3482, 0.3942, 0.3482, 0.3942, 0.2856, 0.3942, 0.2856, 0.3942, 0.4109, 0.3942, 0.4109, 0.3942, 0.4109, 0.3942, 0.4109, 0.3942, 0.3482, 0.3942, 0.3482, 0.3942, 0.4109, 0.3942, 0.4109, 0.3942, 0.2856, 0.3942, 0.2856, 0.3942, 0.2856, 0.3942, 0.2856, 0.3942])
me_cube.materials.append(mat_material)
me_cube.use_remesh_preserve_volume = False
me_cube.use_remesh_preserve_attributes = False
me_cube.use_mirror_vertex_groups = False
me_cube.update()

# ---- objects
ob_cube = bpy.data.objects.new('Cube', me_cube)
ob_camera = bpy.data.objects.new('Camera', cam_camera)

# ---- transforms, parenting, visibility, modifiers, constraints
ob_cube.location = (2.341, 9.929, -2.016)
ob_cube.rotation_euler = (-0.6912, -0.4593, 0.297)
ob_cube.lock_rotations_4d = False
ob_cube.empty_display_type = 'ARROWS'
ob_cube.lineart.crease_threshold = 0.0
ob_camera.location = (0.0, 0.0, 0.0)
ob_camera.rotation_euler = (1.571, 0.0, 0.0)
ob_camera.lock_rotations_4d = False
ob_camera.empty_display_type = 'ARROWS'
ob_camera.color = (0.0, 0.0, 0.0, 0.0)
ob_camera.display_type = 'WIRE'
ob_camera.lineart.crease_threshold = 0.0

# ---- collection membership
col_collection.objects.link(ob_cube)
col_collection.objects.link(ob_camera)

# ---- scene / render settings (as saved in the file)
scene.camera = ob_camera
scene.frame_start = 1; scene.frame_end = 250; scene.frame_set(1)
scene.render.engine = 'BLENDER_EEVEE_NEXT'
scene.cycles.use_denoising = False
scene.cycles.samples = 128
scene.cycles.sampling_pattern = 'TABULATED_SOBOL'
scene.cycles.use_adaptive_sampling = False
scene.cycles.use_light_tree = False
scene.view_settings.view_transform = 'Filmic'
bpy.context.view_layer.update()

# ---- added for rendering (the .blend has no usable light): sun
light_auto_sun = bpy.data.lights.new('AutoSun', 'SUN')
light_auto_sun.energy = 3.0
light_auto_sun.angle = 0.0523599
ob_auto_sun = bpy.data.objects.new('AutoSun', light_auto_sun)
scene.collection.objects.link(ob_auto_sun)
ob_auto_sun.rotation_euler = (0.872665, 0.174533, 0.523599)
bpy.context.view_layer.update()
